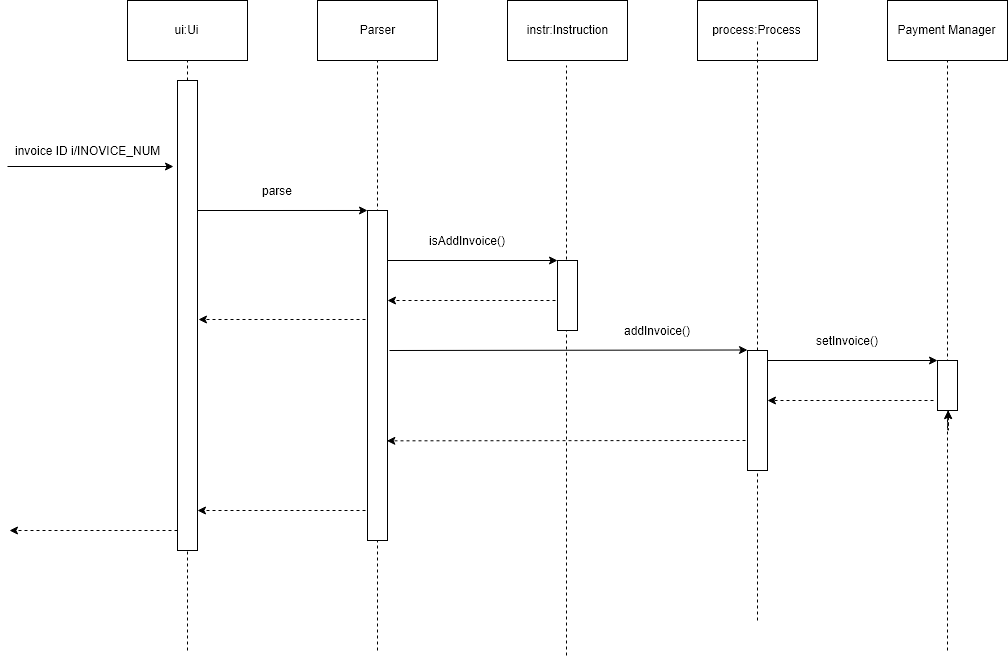

The diagram above was exported from draw.io. Its source (the exported page's mxGraphModel, read from the mxfile embedded in the PNG):
<mxGraphModel dx="1966" dy="693" grid="1" gridSize="10" guides="0" tooltips="1" connect="0" arrows="0" fold="1" page="1" pageScale="1" pageWidth="827" pageHeight="1169" math="0" shadow="0">
  <root>
    <mxCell id="0" />
    <mxCell id="1" parent="0" />
    <mxCell id="G7TjkdGAL2OEh_0Tgc6P-2" value="ui:Ui" style="rounded=0;whiteSpace=wrap;html=1;" vertex="1" parent="1">
      <mxGeometry x="20" y="20" width="120" height="60" as="geometry" />
    </mxCell>
    <mxCell id="G7TjkdGAL2OEh_0Tgc6P-3" value="Parser" style="rounded=0;whiteSpace=wrap;html=1;" vertex="1" parent="1">
      <mxGeometry x="210" y="20" width="120" height="60" as="geometry" />
    </mxCell>
    <mxCell id="G7TjkdGAL2OEh_0Tgc6P-4" value="instr:Instruction" style="rounded=0;whiteSpace=wrap;html=1;" vertex="1" parent="1">
      <mxGeometry x="400" y="20" width="120" height="60" as="geometry" />
    </mxCell>
    <mxCell id="G7TjkdGAL2OEh_0Tgc6P-5" value="process:Process" style="rounded=0;whiteSpace=wrap;html=1;" vertex="1" parent="1">
      <mxGeometry x="590" y="20" width="120" height="60" as="geometry" />
    </mxCell>
    <mxCell id="G7TjkdGAL2OEh_0Tgc6P-6" value="Payment Manager" style="rounded=0;whiteSpace=wrap;html=1;" vertex="1" parent="1">
      <mxGeometry x="780" y="20" width="120" height="60" as="geometry" />
    </mxCell>
    <mxCell id="G7TjkdGAL2OEh_0Tgc6P-12" value="" style="endArrow=classic;html=1;entryX=-0.2;entryY=0.183;entryDx=0;entryDy=0;entryPerimeter=0;" edge="1" parent="1" target="G7TjkdGAL2OEh_0Tgc6P-7">
      <mxGeometry width="50" height="50" relative="1" as="geometry">
        <mxPoint x="-100" y="186" as="sourcePoint" />
        <mxPoint x="20" y="190" as="targetPoint" />
      </mxGeometry>
    </mxCell>
    <mxCell id="G7TjkdGAL2OEh_0Tgc6P-13" value="" style="endArrow=classic;html=1;entryX=-0.2;entryY=0.183;entryDx=0;entryDy=0;entryPerimeter=0;" edge="1" parent="1">
      <mxGeometry width="50" height="50" relative="1" as="geometry">
        <mxPoint x="90" y="230" as="sourcePoint" />
        <mxPoint x="260" y="229.99" as="targetPoint" />
      </mxGeometry>
    </mxCell>
    <mxCell id="G7TjkdGAL2OEh_0Tgc6P-14" value="" style="endArrow=classic;html=1;" edge="1" parent="1">
      <mxGeometry width="50" height="50" relative="1" as="geometry">
        <mxPoint x="280" y="280" as="sourcePoint" />
        <mxPoint x="450" y="280" as="targetPoint" />
      </mxGeometry>
    </mxCell>
    <mxCell id="G7TjkdGAL2OEh_0Tgc6P-15" value="" style="endArrow=classic;html=1;" edge="1" parent="1">
      <mxGeometry width="50" height="50" relative="1" as="geometry">
        <mxPoint x="282" y="370" as="sourcePoint" />
        <mxPoint x="640" y="369.5" as="targetPoint" />
      </mxGeometry>
    </mxCell>
    <mxCell id="G7TjkdGAL2OEh_0Tgc6P-16" value="" style="endArrow=classic;html=1;" edge="1" parent="1">
      <mxGeometry width="50" height="50" relative="1" as="geometry">
        <mxPoint x="660" y="380" as="sourcePoint" />
        <mxPoint x="830" y="380" as="targetPoint" />
      </mxGeometry>
    </mxCell>
    <mxCell id="G7TjkdGAL2OEh_0Tgc6P-17" value="" style="endArrow=classic;html=1;dashed=1;" edge="1" parent="1">
      <mxGeometry width="50" height="50" relative="1" as="geometry">
        <mxPoint x="826" y="420" as="sourcePoint" />
        <mxPoint x="660" y="420" as="targetPoint" />
      </mxGeometry>
    </mxCell>
    <mxCell id="G7TjkdGAL2OEh_0Tgc6P-18" value="" style="endArrow=classic;html=1;dashed=1;entryX=0.967;entryY=0.698;entryDx=0;entryDy=0;entryPerimeter=0;" edge="1" parent="1" target="G7TjkdGAL2OEh_0Tgc6P-8">
      <mxGeometry width="50" height="50" relative="1" as="geometry">
        <mxPoint x="638" y="460" as="sourcePoint" />
        <mxPoint x="470" y="460" as="targetPoint" />
      </mxGeometry>
    </mxCell>
    <mxCell id="G7TjkdGAL2OEh_0Tgc6P-19" value="" style="endArrow=classic;html=1;dashed=1;" edge="1" parent="1">
      <mxGeometry width="50" height="50" relative="1" as="geometry">
        <mxPoint x="448" y="320" as="sourcePoint" />
        <mxPoint x="280" y="320" as="targetPoint" />
      </mxGeometry>
    </mxCell>
    <mxCell id="G7TjkdGAL2OEh_0Tgc6P-20" value="" style="endArrow=classic;html=1;dashed=1;" edge="1" parent="1">
      <mxGeometry width="50" height="50" relative="1" as="geometry">
        <mxPoint x="258" y="530" as="sourcePoint" />
        <mxPoint x="90" y="530" as="targetPoint" />
      </mxGeometry>
    </mxCell>
    <mxCell id="G7TjkdGAL2OEh_0Tgc6P-21" style="edgeStyle=orthogonalEdgeStyle;rounded=0;orthogonalLoop=1;jettySize=auto;html=1;exitX=0.5;exitY=1;exitDx=0;exitDy=0;dashed=1;" edge="1" parent="1" source="G7TjkdGAL2OEh_0Tgc6P-11" target="G7TjkdGAL2OEh_0Tgc6P-11">
      <mxGeometry relative="1" as="geometry" />
    </mxCell>
    <mxCell id="G7TjkdGAL2OEh_0Tgc6P-24" style="edgeStyle=orthogonalEdgeStyle;rounded=0;orthogonalLoop=1;jettySize=auto;html=1;exitX=0.5;exitY=1;exitDx=0;exitDy=0;dashed=1;" edge="1" parent="1" source="G7TjkdGAL2OEh_0Tgc6P-11" target="G7TjkdGAL2OEh_0Tgc6P-11">
      <mxGeometry relative="1" as="geometry" />
    </mxCell>
    <mxCell id="G7TjkdGAL2OEh_0Tgc6P-26" value="" style="endArrow=classic;html=1;dashed=1;" edge="1" parent="1">
      <mxGeometry width="50" height="50" relative="1" as="geometry">
        <mxPoint x="70" y="550" as="sourcePoint" />
        <mxPoint x="-98" y="550" as="targetPoint" />
      </mxGeometry>
    </mxCell>
    <mxCell id="G7TjkdGAL2OEh_0Tgc6P-30" value="" style="endArrow=none;dashed=1;html=1;entryX=0.5;entryY=1;entryDx=0;entryDy=0;" edge="1" parent="1">
      <mxGeometry width="50" height="50" relative="1" as="geometry">
        <mxPoint x="459" y="675" as="sourcePoint" />
        <mxPoint x="459" y="85" as="targetPoint" />
      </mxGeometry>
    </mxCell>
    <mxCell id="G7TjkdGAL2OEh_0Tgc6P-31" value="" style="endArrow=none;dashed=1;html=1;entryX=0.5;entryY=1;entryDx=0;entryDy=0;" edge="1" parent="1">
      <mxGeometry width="50" height="50" relative="1" as="geometry">
        <mxPoint x="270" y="670" as="sourcePoint" />
        <mxPoint x="270" y="80" as="targetPoint" />
      </mxGeometry>
    </mxCell>
    <mxCell id="G7TjkdGAL2OEh_0Tgc6P-32" value="" style="endArrow=none;dashed=1;html=1;entryX=0.5;entryY=1;entryDx=0;entryDy=0;" edge="1" parent="1">
      <mxGeometry width="50" height="50" relative="1" as="geometry">
        <mxPoint x="80" y="670" as="sourcePoint" />
        <mxPoint x="80" y="80" as="targetPoint" />
      </mxGeometry>
    </mxCell>
    <mxCell id="G7TjkdGAL2OEh_0Tgc6P-8" value="" style="rounded=0;whiteSpace=wrap;html=1;" vertex="1" parent="1">
      <mxGeometry x="260" y="230" width="20" height="330" as="geometry" />
    </mxCell>
    <mxCell id="G7TjkdGAL2OEh_0Tgc6P-9" value="" style="rounded=0;whiteSpace=wrap;html=1;" vertex="1" parent="1">
      <mxGeometry x="450" y="280" width="20" height="70" as="geometry" />
    </mxCell>
    <mxCell id="G7TjkdGAL2OEh_0Tgc6P-29" value="" style="endArrow=none;dashed=1;html=1;entryX=0.5;entryY=1;entryDx=0;entryDy=0;" edge="1" parent="1">
      <mxGeometry width="50" height="50" relative="1" as="geometry">
        <mxPoint x="650" y="640" as="sourcePoint" />
        <mxPoint x="650" y="60" as="targetPoint" />
      </mxGeometry>
    </mxCell>
    <mxCell id="G7TjkdGAL2OEh_0Tgc6P-10" value="" style="rounded=0;whiteSpace=wrap;html=1;" vertex="1" parent="1">
      <mxGeometry x="640" y="370" width="20" height="120" as="geometry" />
    </mxCell>
    <mxCell id="G7TjkdGAL2OEh_0Tgc6P-27" value="" style="endArrow=none;dashed=1;html=1;entryX=0.5;entryY=1;entryDx=0;entryDy=0;" edge="1" parent="1" target="G7TjkdGAL2OEh_0Tgc6P-6">
      <mxGeometry width="50" height="50" relative="1" as="geometry">
        <mxPoint x="840" y="670" as="sourcePoint" />
        <mxPoint x="840" y="230" as="targetPoint" />
      </mxGeometry>
    </mxCell>
    <mxCell id="G7TjkdGAL2OEh_0Tgc6P-11" value="" style="rounded=0;whiteSpace=wrap;html=1;" vertex="1" parent="1">
      <mxGeometry x="830" y="380" width="20" height="50" as="geometry" />
    </mxCell>
    <mxCell id="G7TjkdGAL2OEh_0Tgc6P-39" value="invoice ID i/INOVICE_NUM" style="text;html=1;resizable=0;autosize=1;align=center;verticalAlign=middle;points=[];fillColor=none;strokeColor=none;rounded=0;" vertex="1" parent="1">
      <mxGeometry x="-100" y="160" width="160" height="20" as="geometry" />
    </mxCell>
    <mxCell id="G7TjkdGAL2OEh_0Tgc6P-40" value="parse" style="text;html=1;resizable=0;autosize=1;align=center;verticalAlign=middle;points=[];fillColor=none;strokeColor=none;rounded=0;" vertex="1" parent="1">
      <mxGeometry x="145" y="200" width="50" height="20" as="geometry" />
    </mxCell>
    <mxCell id="G7TjkdGAL2OEh_0Tgc6P-41" value="isAddInvoice()" style="text;html=1;resizable=0;autosize=1;align=center;verticalAlign=middle;points=[];fillColor=none;strokeColor=none;rounded=0;" vertex="1" parent="1">
      <mxGeometry x="315" y="250" width="90" height="20" as="geometry" />
    </mxCell>
    <mxCell id="G7TjkdGAL2OEh_0Tgc6P-42" value="addInvoice()" style="text;html=1;resizable=0;autosize=1;align=center;verticalAlign=middle;points=[];fillColor=none;strokeColor=none;rounded=0;" vertex="1" parent="1">
      <mxGeometry x="510" y="340" width="80" height="20" as="geometry" />
    </mxCell>
    <mxCell id="G7TjkdGAL2OEh_0Tgc6P-43" value="setInvoice()" style="text;html=1;resizable=0;autosize=1;align=center;verticalAlign=middle;points=[];fillColor=none;strokeColor=none;rounded=0;" vertex="1" parent="1">
      <mxGeometry x="700" y="350" width="80" height="20" as="geometry" />
    </mxCell>
    <mxCell id="G7TjkdGAL2OEh_0Tgc6P-44" value="" style="endArrow=classic;html=1;dashed=1;" edge="1" parent="1">
      <mxGeometry width="50" height="50" relative="1" as="geometry">
        <mxPoint x="258" y="339" as="sourcePoint" />
        <mxPoint x="91" y="339" as="targetPoint" />
      </mxGeometry>
    </mxCell>
    <mxCell id="G7TjkdGAL2OEh_0Tgc6P-7" value="" style="rounded=0;whiteSpace=wrap;html=1;" vertex="1" parent="1">
      <mxGeometry x="70" y="100" width="20" height="470" as="geometry" />
    </mxCell>
  </root>
</mxGraphModel>